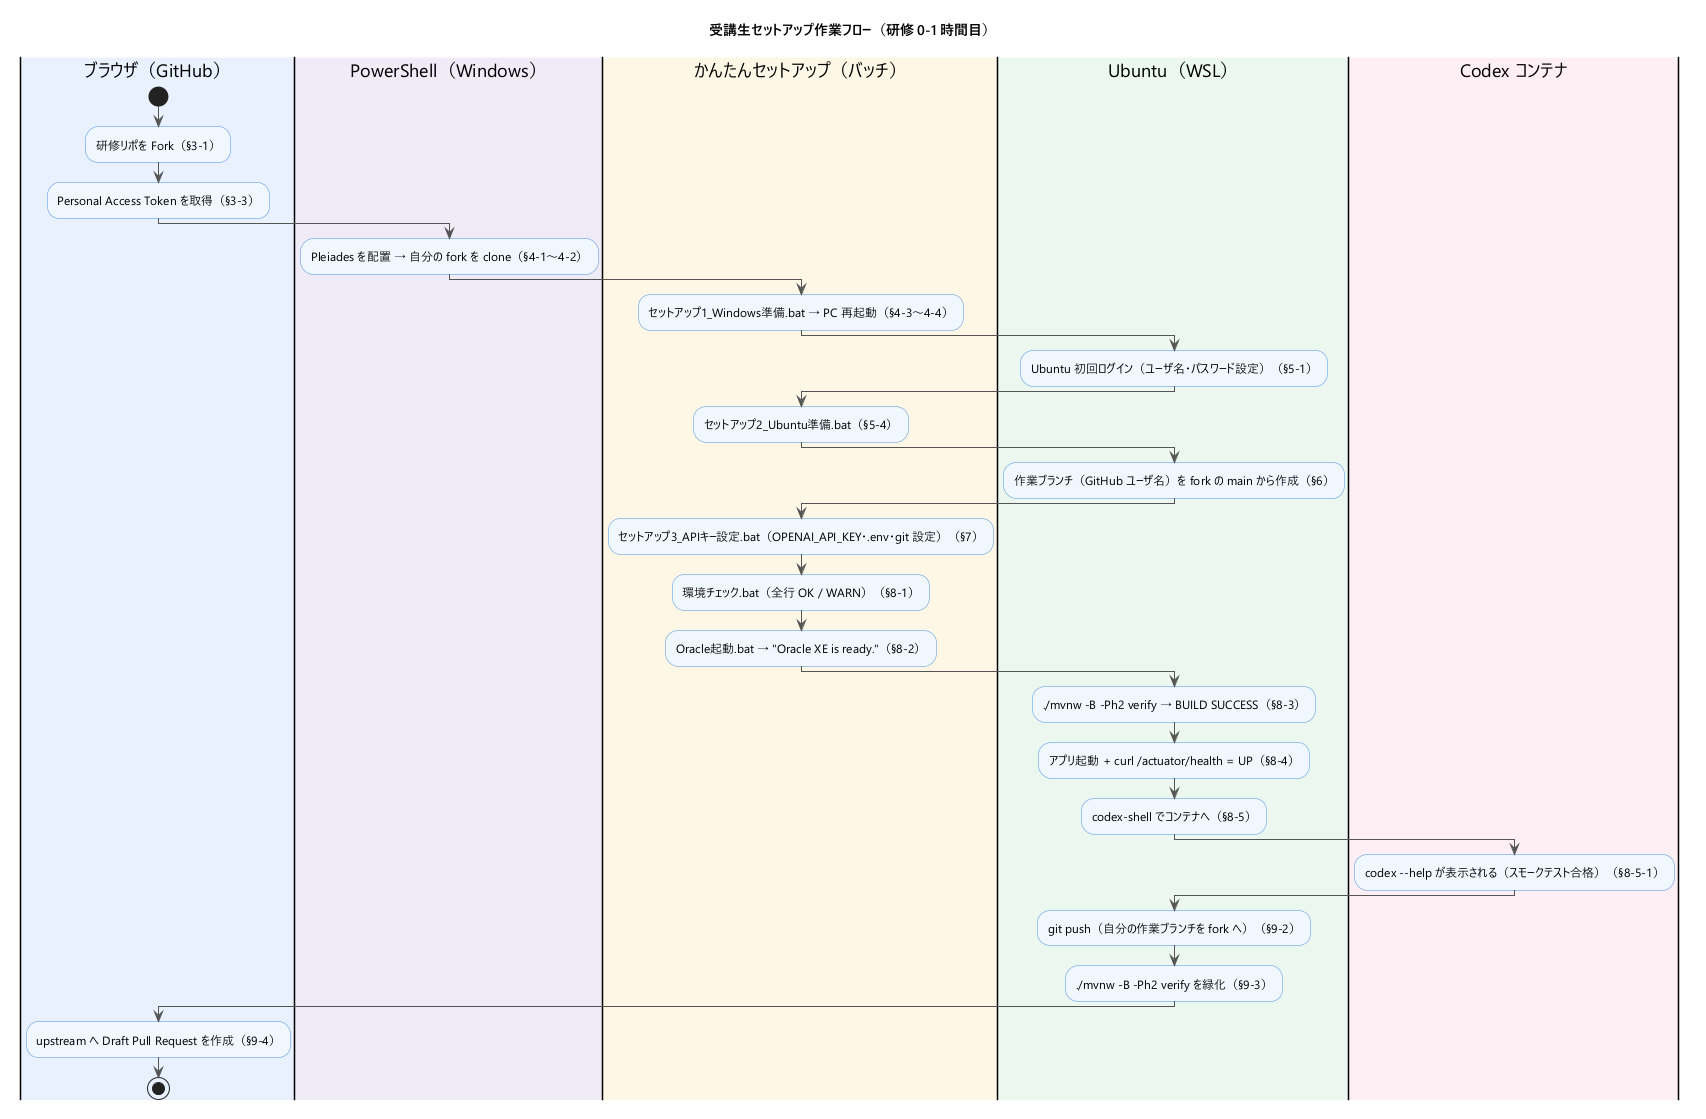

The diagram above was rendered by PlantUML. Its source (embedded in the PNG):
@startuml setup-flow
title 受講生セットアップ作業フロー（研修 0-1 時間目）
skinparam shadowing false
skinparam defaultFontName "Yu Gothic UI"
skinparam ArrowColor #555555
skinparam activity {
  BackgroundColor #F0F7FF
  BorderColor #4A90E2
}

|#E8F0FE|ブラウザ（GitHub）|
start
:研修リポを Fork（§3-1）;
:Personal Access Token を取得（§3-3）;

|#EFEAF7|PowerShell（Windows）|
:Pleiades を配置 → 自分の fork を clone（§4-1〜4-2）;

|#FFF6E5|かんたんセットアップ（バッチ）|
:セットアップ1_Windows準備.bat → PC 再起動（§4-3〜4-4）;

|#EAF7EE|Ubuntu（WSL）|
:Ubuntu 初回ログイン（ユーザ名・パスワード設定）（§5-1）;

|#FFF6E5|かんたんセットアップ（バッチ）|
:セットアップ2_Ubuntu準備.bat（§5-4）;

|#EAF7EE|Ubuntu（WSL）|
:作業ブランチ（GitHub ユーザ名）を fork の main から作成（§6）;

|#FFF6E5|かんたんセットアップ（バッチ）|
:セットアップ3_APIキー設定.bat（OPENAI_API_KEY・.env・git 設定）（§7）;
:環境チェック.bat（全行 OK / WARN）（§8-1）;
:Oracle起動.bat → "Oracle XE is ready."（§8-2）;

|#EAF7EE|Ubuntu（WSL）|
:./mvnw -B -Ph2 verify → BUILD SUCCESS（§8-3）;
:アプリ起動 + curl /actuator/health = UP（§8-4）;
:codex-shell でコンテナへ（§8-5）;

|#FCEEF3|Codex コンテナ|
:codex --help が表示される（スモークテスト合格）（§8-5-1）;

|#EAF7EE|Ubuntu（WSL）|
:git push（自分の作業ブランチを fork へ）（§9-2）;
:./mvnw -B -Ph2 verify を緑化（§9-3）;

|#E8F0FE|ブラウザ（GitHub）|
:upstream へ Draft Pull Request を作成（§9-4）;
stop

@enduml